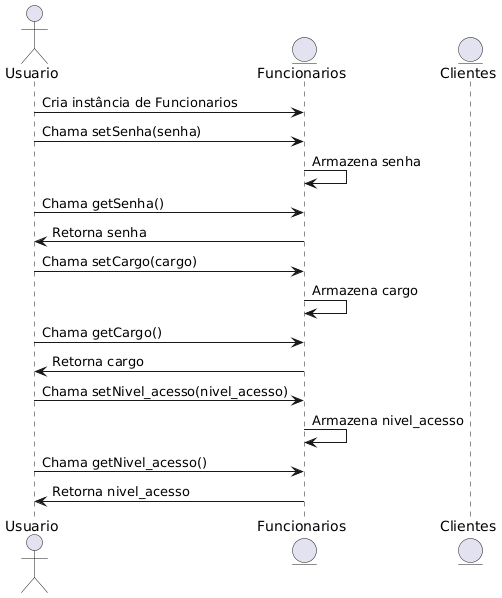

The diagram above was rendered by PlantUML. Its source (embedded in the PNG):
@startuml
actor Usuario
entity "Funcionarios" as Funcionarios
entity "Clientes" as Clientes

Usuario -> Funcionarios : Cria instância de Funcionarios
Usuario -> Funcionarios : Chama setSenha(senha)
Funcionarios -> Funcionarios : Armazena senha
Usuario -> Funcionarios : Chama getSenha()
Funcionarios -> Usuario : Retorna senha
Usuario -> Funcionarios : Chama setCargo(cargo)
Funcionarios -> Funcionarios : Armazena cargo
Usuario -> Funcionarios : Chama getCargo()
Funcionarios -> Usuario : Retorna cargo
Usuario -> Funcionarios : Chama setNivel_acesso(nivel_acesso)
Funcionarios -> Funcionarios : Armazena nivel_acesso
Usuario -> Funcionarios : Chama getNivel_acesso()
Funcionarios -> Usuario : Retorna nivel_acesso
@enduml